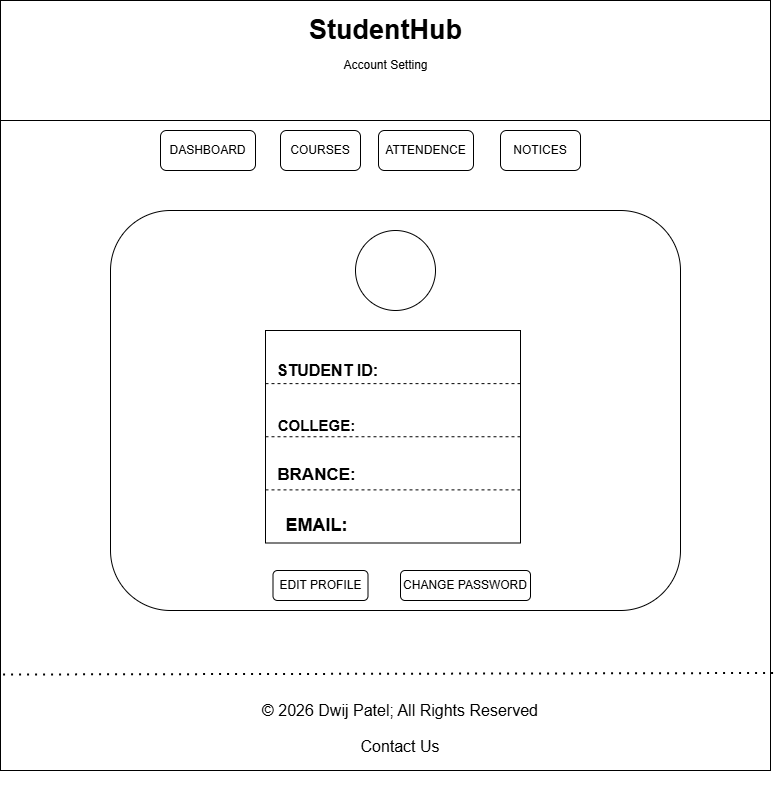

The diagram above was exported from draw.io. Its source (the exported page's mxGraphModel, read from the mxfile embedded in the PNG):
<mxGraphModel dx="1030" dy="562" grid="1" gridSize="10" guides="1" tooltips="1" connect="1" arrows="1" fold="1" page="1" pageScale="1" pageWidth="850" pageHeight="1100" math="0" shadow="0">
  <root>
    <mxCell id="0" />
    <mxCell id="1" parent="0" />
    <mxCell id="S-qe2YHidEtyHbhTUKbU-2" parent="1" style="whiteSpace=wrap;html=1;aspect=fixed;" value="&#10;&lt;span style=&quot;color: rgb(255, 255, 255); font-family: Helvetica; font-size: 13px; font-style: normal; font-variant-ligatures: normal; font-variant-caps: normal; font-weight: 700; letter-spacing: normal; orphans: 2; text-align: center; text-indent: 0px; text-transform: none; widows: 2; word-spacing: 0px; -webkit-text-stroke-width: 0px; white-space: nowrap; background-color: rgb(27, 29, 30); text-decoration-thickness: initial; text-decoration-style: initial; text-decoration-color: initial; display: inline !important; float: none;&quot;&gt;STUDENT ID:&lt;/span&gt;&#10;&#10;" vertex="1">
      <mxGeometry height="770" width="770" x="30" y="20" as="geometry" />
    </mxCell>
    <mxCell id="S-qe2YHidEtyHbhTUKbU-3" parent="1" style="rounded=0;whiteSpace=wrap;html=1;" value="" vertex="1">
      <mxGeometry height="120" width="770" x="30" y="20" as="geometry" />
    </mxCell>
    <mxCell id="S-qe2YHidEtyHbhTUKbU-5" parent="1" style="text;strokeColor=none;fillColor=none;html=1;fontSize=27;fontStyle=1;verticalAlign=middle;align=center;autosizeText=1;" value="StudentHub" vertex="1">
      <mxGeometry height="40" width="160" x="335" y="30" as="geometry" />
    </mxCell>
    <mxCell id="S-qe2YHidEtyHbhTUKbU-6" parent="1" style="text;html=1;whiteSpace=wrap;strokeColor=none;fillColor=none;align=center;verticalAlign=middle;rounded=0;" value="Account Setting" vertex="1">
      <mxGeometry height="30" width="95" x="367.5" y="70" as="geometry" />
    </mxCell>
    <mxCell id="S-qe2YHidEtyHbhTUKbU-7" parent="1" style="rounded=1;whiteSpace=wrap;html=1;" value="DASHBOARD" vertex="1">
      <mxGeometry height="40" width="95" x="190" y="150" as="geometry" />
    </mxCell>
    <mxCell id="S-qe2YHidEtyHbhTUKbU-9" parent="1" style="rounded=1;whiteSpace=wrap;html=1;" value="COURSES" vertex="1">
      <mxGeometry height="40" width="80" x="310" y="150" as="geometry" />
    </mxCell>
    <mxCell id="S-qe2YHidEtyHbhTUKbU-10" parent="1" style="rounded=1;whiteSpace=wrap;html=1;" value="ATTENDENCE" vertex="1">
      <mxGeometry height="40" width="95" x="408" y="150" as="geometry" />
    </mxCell>
    <mxCell id="S-qe2YHidEtyHbhTUKbU-11" parent="1" style="rounded=1;whiteSpace=wrap;html=1;" value="NOTICES" vertex="1">
      <mxGeometry height="40" width="80" x="530" y="150" as="geometry" />
    </mxCell>
    <mxCell id="S-qe2YHidEtyHbhTUKbU-14" parent="1" style="rounded=1;whiteSpace=wrap;html=1;" value="&#10;&lt;span style=&quot;color: rgb(255, 255, 255); font-family: Helvetica; font-size: 13px; font-style: normal; font-variant-ligatures: normal; font-variant-caps: normal; font-weight: 700; letter-spacing: normal; orphans: 2; text-align: center; text-indent: 0px; text-transform: none; widows: 2; word-spacing: 0px; -webkit-text-stroke-width: 0px; white-space: nowrap; background-color: rgb(27, 29, 30); text-decoration-thickness: initial; text-decoration-style: initial; text-decoration-color: initial; display: inline !important; float: none;&quot;&gt;STUDENT ID:&lt;/span&gt;&#10;&#10;" vertex="1">
      <mxGeometry height="400" width="570" x="140" y="230" as="geometry" />
    </mxCell>
    <mxCell id="S-qe2YHidEtyHbhTUKbU-15" parent="1" style="ellipse;whiteSpace=wrap;html=1;shapeInside=1;aspect=fixed;" value="" vertex="1">
      <mxGeometry height="80" width="80" x="385" y="250" as="geometry" />
    </mxCell>
    <mxCell id="S-qe2YHidEtyHbhTUKbU-16" parent="1" style="rounded=0;whiteSpace=wrap;html=1;" value="" vertex="1">
      <mxGeometry height="212.5" width="255" x="295" y="350" as="geometry" />
    </mxCell>
    <mxCell id="S-qe2YHidEtyHbhTUKbU-17" parent="1" style="rounded=1;whiteSpace=wrap;html=1;" value="EDIT PROFILE" vertex="1">
      <mxGeometry height="30" width="95" x="302.5" y="590" as="geometry" />
    </mxCell>
    <mxCell id="S-qe2YHidEtyHbhTUKbU-18" parent="1" style="rounded=1;whiteSpace=wrap;html=1;" value="CHANGE PASSWORD" vertex="1">
      <mxGeometry height="30" width="130" x="430" y="590" as="geometry" />
    </mxCell>
    <mxCell id="S-qe2YHidEtyHbhTUKbU-20" edge="1" parent="1" source="S-qe2YHidEtyHbhTUKbU-16" style="endArrow=none;dashed=1;html=1;rounded=0;exitX=0;exitY=0.25;exitDx=0;exitDy=0;entryX=1;entryY=0.25;entryDx=0;entryDy=0;" target="S-qe2YHidEtyHbhTUKbU-16" value="">
      <mxGeometry height="50" relative="1" width="50" as="geometry">
        <mxPoint x="400" y="430" as="sourcePoint" />
        <mxPoint x="450" y="380" as="targetPoint" />
      </mxGeometry>
    </mxCell>
    <mxCell id="S-qe2YHidEtyHbhTUKbU-21" edge="1" parent="1" source="S-qe2YHidEtyHbhTUKbU-16" style="endArrow=none;dashed=1;html=1;rounded=0;exitX=0;exitY=0.5;exitDx=0;exitDy=0;entryX=1;entryY=0.5;entryDx=0;entryDy=0;" target="S-qe2YHidEtyHbhTUKbU-16" value="">
      <mxGeometry height="50" relative="1" width="50" as="geometry">
        <mxPoint x="400" y="430" as="sourcePoint" />
        <mxPoint x="450" y="380" as="targetPoint" />
      </mxGeometry>
    </mxCell>
    <mxCell id="S-qe2YHidEtyHbhTUKbU-22" edge="1" parent="1" source="S-qe2YHidEtyHbhTUKbU-16" style="endArrow=none;dashed=1;html=1;rounded=0;exitX=0;exitY=0.75;exitDx=0;exitDy=0;entryX=1;entryY=0.75;entryDx=0;entryDy=0;" target="S-qe2YHidEtyHbhTUKbU-16" value="">
      <mxGeometry height="50" relative="1" width="50" as="geometry">
        <mxPoint x="400" y="430" as="sourcePoint" />
        <mxPoint x="450" y="380" as="targetPoint" />
      </mxGeometry>
    </mxCell>
    <mxCell id="S-qe2YHidEtyHbhTUKbU-27" parent="1" style="text;strokeColor=none;fillColor=none;html=1;fontSize=15;fontStyle=1;verticalAlign=middle;align=center;autosizeText=1;" value="COLLEGE:" vertex="1">
      <mxGeometry height="30" width="87.5" x="302.5" y="430" as="geometry" />
    </mxCell>
    <mxCell id="S-qe2YHidEtyHbhTUKbU-28" parent="1" style="text;strokeColor=none;fillColor=none;html=1;fontSize=17;fontStyle=1;verticalAlign=middle;align=center;autosizeText=1;" value="BRANCE:" vertex="1">
      <mxGeometry height="30" width="87.5" x="302.5" y="480" as="geometry" />
    </mxCell>
    <mxCell id="S-qe2YHidEtyHbhTUKbU-29" parent="1" style="text;strokeColor=none;fillColor=none;html=1;fontSize=18;fontStyle=1;verticalAlign=middle;align=center;autosizeText=1;" value="EMAIL:" vertex="1">
      <mxGeometry height="30" width="95" x="298.75" y="530" as="geometry" />
    </mxCell>
    <mxCell id="S-qe2YHidEtyHbhTUKbU-31" parent="1" style="text;strokeColor=none;fillColor=none;html=1;fontSize=16;fontStyle=1;verticalAlign=middle;align=center;autosizeText=1;" value="STUDENT ID:" vertex="1">
      <mxGeometry height="40" width="109.25" x="302.5" y="370" as="geometry" />
    </mxCell>
    <mxCell id="S-qe2YHidEtyHbhTUKbU-32" edge="1" parent="1" source="S-qe2YHidEtyHbhTUKbU-2" style="endArrow=none;dashed=1;html=1;dashPattern=1 3;strokeWidth=2;rounded=0;exitX=0.004;exitY=0.876;exitDx=0;exitDy=0;exitPerimeter=0;entryX=1.006;entryY=0.874;entryDx=0;entryDy=0;entryPerimeter=0;" target="S-qe2YHidEtyHbhTUKbU-2" value="">
      <mxGeometry height="50" relative="1" width="50" as="geometry">
        <mxPoint x="400" y="740" as="sourcePoint" />
        <mxPoint x="450" y="690" as="targetPoint" />
      </mxGeometry>
    </mxCell>
    <mxCell id="S-qe2YHidEtyHbhTUKbU-35" parent="1" style="text;html=1;whiteSpace=wrap;strokeColor=none;fillColor=none;align=center;verticalAlign=middle;rounded=0;" value="&lt;p style=&quot;font-family: Arial, Helvetica, sans-serif; font-size: medium;&quot;&gt;© 2026 Dwij Patel; All Rights Reserved&lt;/p&gt;&lt;a href=&quot;file:///d:/SEM_2/PRC_WDF/Contact.html&quot; style=&quot;font-family: Arial, Helvetica, sans-serif; font-size: medium;&quot;&gt;Contact Us&lt;/a&gt;" vertex="1">
      <mxGeometry height="160" width="560" x="150" y="660" as="geometry" />
    </mxCell>
  </root>
</mxGraphModel>